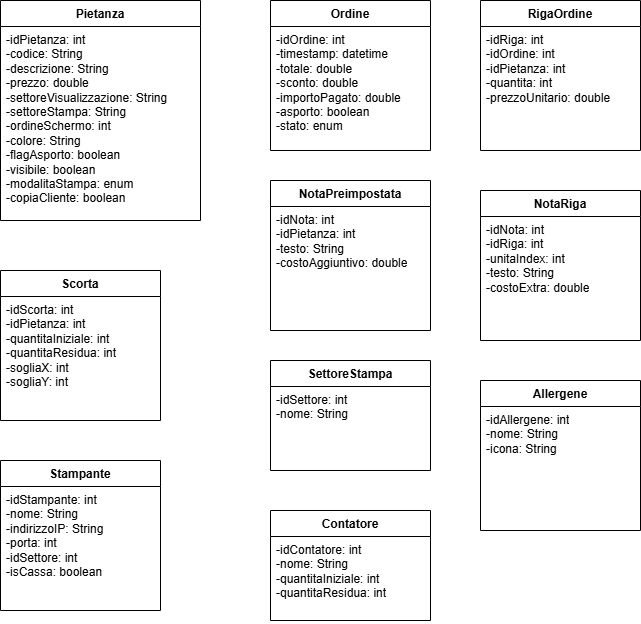

The diagram above was exported from draw.io. Its source (the exported page's mxGraphModel, read from the mxfile embedded in the PNG):
<mxGraphModel dx="1080" dy="643" grid="1" gridSize="10" guides="1" tooltips="1" connect="1" arrows="1" fold="1" page="1" pageScale="1" pageWidth="827" pageHeight="1169" math="0" shadow="0">
  <root>
    <mxCell id="WIyWlLk6GJQsqaUBKTNV-0" />
    <mxCell id="WIyWlLk6GJQsqaUBKTNV-1" parent="WIyWlLk6GJQsqaUBKTNV-0" />
    <mxCell id="Ifs3ZRdTcmKEigH49WUx-0" parent="WIyWlLk6GJQsqaUBKTNV-1" style="swimlane;fontStyle=1;align=center;verticalAlign=top;childLayout=stackLayout;horizontal=1;startSize=26;horizontalStack=0;resizeParent=1;resizeParentMax=0;resizeLast=0;collapsible=1;marginBottom=0;whiteSpace=wrap;html=1;" value="Pietanza" vertex="1">
      <mxGeometry height="220" width="200" x="80" y="60" as="geometry" />
    </mxCell>
    <mxCell id="Ifs3ZRdTcmKEigH49WUx-1" parent="Ifs3ZRdTcmKEigH49WUx-0" style="text;strokeColor=none;fillColor=none;align=left;verticalAlign=top;spacingLeft=4;spacingRight=4;overflow=hidden;rotatable=0;points=[[0,0.5],[1,0.5]];portConstraint=eastwest;whiteSpace=wrap;html=1;" value="&lt;li class=&quot;whitespace-normal break-words pl-2&quot;&gt;&lt;code class=&quot;bg-text-200/5 border border-0.5 border-border-300 text-danger-000 whitespace-pre-wrap rounded-[0.4rem] px-1 py-px text-[0.9rem]&quot;&gt;&lt;font face=&quot;Helvetica&quot;&gt;-idPietanza: int&lt;/font&gt;&lt;/code&gt;&lt;/li&gt;&lt;li class=&quot;whitespace-normal break-words pl-2&quot;&gt;&lt;code class=&quot;bg-text-200/5 border border-0.5 border-border-300 text-danger-000 whitespace-pre-wrap rounded-[0.4rem] px-1 py-px text-[0.9rem]&quot;&gt;&lt;font face=&quot;Helvetica&quot;&gt;-codice: String&lt;/font&gt;&lt;/code&gt;&lt;/li&gt;&lt;li class=&quot;whitespace-normal break-words pl-2&quot;&gt;&lt;code class=&quot;bg-text-200/5 border border-0.5 border-border-300 text-danger-000 whitespace-pre-wrap rounded-[0.4rem] px-1 py-px text-[0.9rem]&quot;&gt;&lt;font face=&quot;Helvetica&quot;&gt;-descrizione: String&lt;/font&gt;&lt;/code&gt;&lt;/li&gt;&lt;li class=&quot;whitespace-normal break-words pl-2&quot;&gt;&lt;code class=&quot;bg-text-200/5 border border-0.5 border-border-300 text-danger-000 whitespace-pre-wrap rounded-[0.4rem] px-1 py-px text-[0.9rem]&quot;&gt;&lt;font face=&quot;Helvetica&quot;&gt;-prezzo: double&lt;/font&gt;&lt;/code&gt;&lt;/li&gt;&lt;li class=&quot;whitespace-normal break-words pl-2&quot;&gt;&lt;code class=&quot;bg-text-200/5 border border-0.5 border-border-300 text-danger-000 whitespace-pre-wrap rounded-[0.4rem] px-1 py-px text-[0.9rem]&quot;&gt;&lt;font face=&quot;Helvetica&quot;&gt;-settoreVisualizzazione: String&lt;/font&gt;&lt;/code&gt;&lt;/li&gt;&lt;li class=&quot;whitespace-normal break-words pl-2&quot;&gt;&lt;code class=&quot;bg-text-200/5 border border-0.5 border-border-300 text-danger-000 whitespace-pre-wrap rounded-[0.4rem] px-1 py-px text-[0.9rem]&quot;&gt;&lt;font face=&quot;Helvetica&quot;&gt;-settoreStampa: String&lt;/font&gt;&lt;/code&gt;&lt;/li&gt;&lt;li class=&quot;whitespace-normal break-words pl-2&quot;&gt;&lt;code class=&quot;bg-text-200/5 border border-0.5 border-border-300 text-danger-000 whitespace-pre-wrap rounded-[0.4rem] px-1 py-px text-[0.9rem]&quot;&gt;&lt;font face=&quot;Helvetica&quot;&gt;-ordineSchermo: int&lt;/font&gt;&lt;/code&gt;&lt;/li&gt;&lt;li class=&quot;whitespace-normal break-words pl-2&quot;&gt;&lt;code class=&quot;bg-text-200/5 border border-0.5 border-border-300 text-danger-000 whitespace-pre-wrap rounded-[0.4rem] px-1 py-px text-[0.9rem]&quot;&gt;&lt;font face=&quot;Helvetica&quot;&gt;-colore: String&lt;/font&gt;&lt;/code&gt;&lt;/li&gt;&lt;li class=&quot;whitespace-normal break-words pl-2&quot;&gt;&lt;code class=&quot;bg-text-200/5 border border-0.5 border-border-300 text-danger-000 whitespace-pre-wrap rounded-[0.4rem] px-1 py-px text-[0.9rem]&quot;&gt;&lt;font face=&quot;Helvetica&quot;&gt;-flagAsporto: boolean&lt;/font&gt;&lt;/code&gt;&lt;/li&gt;&lt;li class=&quot;whitespace-normal break-words pl-2&quot;&gt;&lt;code class=&quot;bg-text-200/5 border border-0.5 border-border-300 text-danger-000 whitespace-pre-wrap rounded-[0.4rem] px-1 py-px text-[0.9rem]&quot;&gt;&lt;font face=&quot;Helvetica&quot;&gt;-visibile: boolean&lt;/font&gt;&lt;/code&gt;&lt;/li&gt;&lt;li class=&quot;whitespace-normal break-words pl-2&quot;&gt;&lt;code class=&quot;bg-text-200/5 border border-0.5 border-border-300 text-danger-000 whitespace-pre-wrap rounded-[0.4rem] px-1 py-px text-[0.9rem]&quot;&gt;&lt;font face=&quot;Helvetica&quot;&gt;-modalitaStampa: enum&lt;/font&gt;&lt;/code&gt;&lt;/li&gt;&lt;li class=&quot;whitespace-normal break-words pl-2&quot;&gt;&lt;code class=&quot;bg-text-200/5 border border-0.5 border-border-300 text-danger-000 whitespace-pre-wrap rounded-[0.4rem] px-1 py-px text-[0.9rem]&quot;&gt;&lt;font face=&quot;Helvetica&quot;&gt;-copiaCliente: boolean&lt;/font&gt;&lt;/code&gt;&lt;/li&gt;" vertex="1">
      <mxGeometry height="194" width="200" y="26" as="geometry" />
    </mxCell>
    <mxCell id="Ifs3ZRdTcmKEigH49WUx-4" parent="WIyWlLk6GJQsqaUBKTNV-1" style="swimlane;fontStyle=1;align=center;verticalAlign=top;childLayout=stackLayout;horizontal=1;startSize=26;horizontalStack=0;resizeParent=1;resizeParentMax=0;resizeLast=0;collapsible=1;marginBottom=0;whiteSpace=wrap;html=1;" value="Ordine" vertex="1">
      <mxGeometry height="150" width="160" x="350" y="60" as="geometry" />
    </mxCell>
    <mxCell id="Ifs3ZRdTcmKEigH49WUx-5" parent="Ifs3ZRdTcmKEigH49WUx-4" style="text;strokeColor=none;fillColor=none;align=left;verticalAlign=top;spacingLeft=4;spacingRight=4;overflow=hidden;rotatable=0;points=[[0,0.5],[1,0.5]];portConstraint=eastwest;whiteSpace=wrap;html=1;" value="&lt;li class=&quot;whitespace-normal break-words pl-2&quot;&gt;&lt;code class=&quot;bg-text-200/5 border border-0.5 border-border-300 text-danger-000 whitespace-pre-wrap rounded-[0.4rem] px-1 py-px text-[0.9rem]&quot;&gt;&lt;font face=&quot;Helvetica&quot;&gt;-idOrdine: int&lt;/font&gt;&lt;/code&gt;&lt;/li&gt;&lt;li class=&quot;whitespace-normal break-words pl-2&quot;&gt;&lt;code class=&quot;bg-text-200/5 border border-0.5 border-border-300 text-danger-000 whitespace-pre-wrap rounded-[0.4rem] px-1 py-px text-[0.9rem]&quot;&gt;&lt;font face=&quot;Helvetica&quot;&gt;-timestamp: datetime&lt;/font&gt;&lt;/code&gt;&lt;/li&gt;&lt;li class=&quot;whitespace-normal break-words pl-2&quot;&gt;&lt;code class=&quot;bg-text-200/5 border border-0.5 border-border-300 text-danger-000 whitespace-pre-wrap rounded-[0.4rem] px-1 py-px text-[0.9rem]&quot;&gt;&lt;font face=&quot;Helvetica&quot;&gt;-totale: double&lt;/font&gt;&lt;/code&gt;&lt;/li&gt;&lt;li class=&quot;whitespace-normal break-words pl-2&quot;&gt;&lt;code class=&quot;bg-text-200/5 border border-0.5 border-border-300 text-danger-000 whitespace-pre-wrap rounded-[0.4rem] px-1 py-px text-[0.9rem]&quot;&gt;&lt;font face=&quot;Helvetica&quot;&gt;-sconto: double&lt;/font&gt;&lt;/code&gt;&lt;/li&gt;&lt;li class=&quot;whitespace-normal break-words pl-2&quot;&gt;&lt;code class=&quot;bg-text-200/5 border border-0.5 border-border-300 text-danger-000 whitespace-pre-wrap rounded-[0.4rem] px-1 py-px text-[0.9rem]&quot;&gt;&lt;font face=&quot;Helvetica&quot;&gt;-importoPagato: double&lt;/font&gt;&lt;/code&gt;&lt;/li&gt;&lt;li class=&quot;whitespace-normal break-words pl-2&quot;&gt;&lt;code class=&quot;bg-text-200/5 border border-0.5 border-border-300 text-danger-000 whitespace-pre-wrap rounded-[0.4rem] px-1 py-px text-[0.9rem]&quot;&gt;&lt;font face=&quot;Helvetica&quot;&gt;-asporto: boolean&lt;/font&gt;&lt;/code&gt;&lt;/li&gt;&lt;li class=&quot;whitespace-normal break-words pl-2&quot;&gt;&lt;code class=&quot;bg-text-200/5 border border-0.5 border-border-300 text-danger-000 whitespace-pre-wrap rounded-[0.4rem] px-1 py-px text-[0.9rem]&quot;&gt;&lt;font face=&quot;Helvetica&quot;&gt;-stato: enum&lt;/font&gt;&lt;/code&gt;&lt;/li&gt;" vertex="1">
      <mxGeometry height="124" width="160" y="26" as="geometry" />
    </mxCell>
    <mxCell id="Ifs3ZRdTcmKEigH49WUx-7" parent="WIyWlLk6GJQsqaUBKTNV-1" style="swimlane;fontStyle=1;align=center;verticalAlign=top;childLayout=stackLayout;horizontal=1;startSize=26;horizontalStack=0;resizeParent=1;resizeParentMax=0;resizeLast=0;collapsible=1;marginBottom=0;whiteSpace=wrap;html=1;" value="RigaOrdine" vertex="1">
      <mxGeometry height="150" width="160" x="560" y="60" as="geometry" />
    </mxCell>
    <mxCell id="Ifs3ZRdTcmKEigH49WUx-8" parent="Ifs3ZRdTcmKEigH49WUx-7" style="text;strokeColor=none;fillColor=none;align=left;verticalAlign=top;spacingLeft=4;spacingRight=4;overflow=hidden;rotatable=0;points=[[0,0.5],[1,0.5]];portConstraint=eastwest;whiteSpace=wrap;html=1;" value="&lt;li class=&quot;whitespace-normal break-words pl-2&quot;&gt;&lt;code class=&quot;bg-text-200/5 border border-0.5 border-border-300 text-danger-000 whitespace-pre-wrap rounded-[0.4rem] px-1 py-px text-[0.9rem]&quot;&gt;&lt;font face=&quot;Helvetica&quot;&gt;-idRiga: int&lt;/font&gt;&lt;/code&gt;&lt;/li&gt;&lt;li class=&quot;whitespace-normal break-words pl-2&quot;&gt;&lt;code class=&quot;bg-text-200/5 border border-0.5 border-border-300 text-danger-000 whitespace-pre-wrap rounded-[0.4rem] px-1 py-px text-[0.9rem]&quot;&gt;&lt;font face=&quot;Helvetica&quot;&gt;-idOrdine: int&lt;/font&gt;&lt;/code&gt;&lt;/li&gt;&lt;li class=&quot;whitespace-normal break-words pl-2&quot;&gt;&lt;code class=&quot;bg-text-200/5 border border-0.5 border-border-300 text-danger-000 whitespace-pre-wrap rounded-[0.4rem] px-1 py-px text-[0.9rem]&quot;&gt;&lt;font face=&quot;Helvetica&quot;&gt;-idPietanza: int&lt;/font&gt;&lt;/code&gt;&lt;/li&gt;&lt;li class=&quot;whitespace-normal break-words pl-2&quot;&gt;&lt;code class=&quot;bg-text-200/5 border border-0.5 border-border-300 text-danger-000 whitespace-pre-wrap rounded-[0.4rem] px-1 py-px text-[0.9rem]&quot;&gt;&lt;font face=&quot;Helvetica&quot;&gt;-quantita: int&lt;/font&gt;&lt;/code&gt;&lt;/li&gt;&lt;li class=&quot;whitespace-normal break-words pl-2&quot;&gt;&lt;code class=&quot;bg-text-200/5 border border-0.5 border-border-300 text-danger-000 whitespace-pre-wrap rounded-[0.4rem] px-1 py-px text-[0.9rem]&quot;&gt;&lt;font face=&quot;Helvetica&quot;&gt;-prezzoUnitario: double&lt;/font&gt;&lt;/code&gt;&lt;/li&gt;" vertex="1">
      <mxGeometry height="124" width="160" y="26" as="geometry" />
    </mxCell>
    <mxCell id="Ifs3ZRdTcmKEigH49WUx-9" parent="WIyWlLk6GJQsqaUBKTNV-1" style="swimlane;fontStyle=1;align=center;verticalAlign=top;childLayout=stackLayout;horizontal=1;startSize=26;horizontalStack=0;resizeParent=1;resizeParentMax=0;resizeLast=0;collapsible=1;marginBottom=0;whiteSpace=wrap;html=1;" value="Scorta" vertex="1">
      <mxGeometry height="150" width="160" x="80" y="330" as="geometry" />
    </mxCell>
    <mxCell id="Ifs3ZRdTcmKEigH49WUx-10" parent="Ifs3ZRdTcmKEigH49WUx-9" style="text;strokeColor=none;fillColor=none;align=left;verticalAlign=top;spacingLeft=4;spacingRight=4;overflow=hidden;rotatable=0;points=[[0,0.5],[1,0.5]];portConstraint=eastwest;whiteSpace=wrap;html=1;" value="&lt;li class=&quot;whitespace-normal break-words pl-2&quot;&gt;&lt;code class=&quot;bg-text-200/5 border border-0.5 border-border-300 text-danger-000 whitespace-pre-wrap rounded-[0.4rem] px-1 py-px text-[0.9rem]&quot;&gt;&lt;font face=&quot;Helvetica&quot;&gt;-idScorta: int&lt;/font&gt;&lt;/code&gt;&lt;/li&gt;&lt;li class=&quot;whitespace-normal break-words pl-2&quot;&gt;&lt;code class=&quot;bg-text-200/5 border border-0.5 border-border-300 text-danger-000 whitespace-pre-wrap rounded-[0.4rem] px-1 py-px text-[0.9rem]&quot;&gt;&lt;font face=&quot;Helvetica&quot;&gt;-idPietanza: int&lt;/font&gt;&lt;/code&gt;&lt;/li&gt;&lt;li class=&quot;whitespace-normal break-words pl-2&quot;&gt;&lt;code class=&quot;bg-text-200/5 border border-0.5 border-border-300 text-danger-000 whitespace-pre-wrap rounded-[0.4rem] px-1 py-px text-[0.9rem]&quot;&gt;&lt;font face=&quot;Helvetica&quot;&gt;-quantitaIniziale: int&lt;/font&gt;&lt;/code&gt;&lt;/li&gt;&lt;li class=&quot;whitespace-normal break-words pl-2&quot;&gt;&lt;code class=&quot;bg-text-200/5 border border-0.5 border-border-300 text-danger-000 whitespace-pre-wrap rounded-[0.4rem] px-1 py-px text-[0.9rem]&quot;&gt;&lt;font face=&quot;Helvetica&quot;&gt;-quantitaResidua: int&lt;/font&gt;&lt;/code&gt;&lt;/li&gt;&lt;li class=&quot;whitespace-normal break-words pl-2&quot;&gt;&lt;code class=&quot;bg-text-200/5 border border-0.5 border-border-300 text-danger-000 whitespace-pre-wrap rounded-[0.4rem] px-1 py-px text-[0.9rem]&quot;&gt;&lt;font face=&quot;Helvetica&quot;&gt;-sogliaX: int&lt;/font&gt;&lt;/code&gt;&lt;/li&gt;&lt;li class=&quot;whitespace-normal break-words pl-2&quot;&gt;&lt;code class=&quot;bg-text-200/5 border border-0.5 border-border-300 text-danger-000 whitespace-pre-wrap rounded-[0.4rem] px-1 py-px text-[0.9rem]&quot;&gt;&lt;font face=&quot;Helvetica&quot;&gt;-sogliaY: int&lt;/font&gt;&lt;/code&gt;&lt;/li&gt;" vertex="1">
      <mxGeometry height="124" width="160" y="26" as="geometry" />
    </mxCell>
    <mxCell id="Ifs3ZRdTcmKEigH49WUx-11" parent="WIyWlLk6GJQsqaUBKTNV-1" style="swimlane;fontStyle=1;align=center;verticalAlign=top;childLayout=stackLayout;horizontal=1;startSize=26;horizontalStack=0;resizeParent=1;resizeParentMax=0;resizeLast=0;collapsible=1;marginBottom=0;whiteSpace=wrap;html=1;" value="NotaPreimpostata" vertex="1">
      <mxGeometry height="150" width="160" x="350" y="240" as="geometry" />
    </mxCell>
    <mxCell id="Ifs3ZRdTcmKEigH49WUx-12" parent="Ifs3ZRdTcmKEigH49WUx-11" style="text;strokeColor=none;fillColor=none;align=left;verticalAlign=top;spacingLeft=4;spacingRight=4;overflow=hidden;rotatable=0;points=[[0,0.5],[1,0.5]];portConstraint=eastwest;whiteSpace=wrap;html=1;" value="&lt;li class=&quot;whitespace-normal break-words pl-2&quot;&gt;&lt;code class=&quot;bg-text-200/5 border border-0.5 border-border-300 text-danger-000 whitespace-pre-wrap rounded-[0.4rem] px-1 py-px text-[0.9rem]&quot;&gt;&lt;font face=&quot;Helvetica&quot;&gt;-idNota: int&lt;/font&gt;&lt;/code&gt;&lt;/li&gt;&lt;li class=&quot;whitespace-normal break-words pl-2&quot;&gt;&lt;code class=&quot;bg-text-200/5 border border-0.5 border-border-300 text-danger-000 whitespace-pre-wrap rounded-[0.4rem] px-1 py-px text-[0.9rem]&quot;&gt;&lt;font face=&quot;Helvetica&quot;&gt;-idPietanza: int&lt;/font&gt;&lt;/code&gt;&lt;/li&gt;&lt;li class=&quot;whitespace-normal break-words pl-2&quot;&gt;&lt;code class=&quot;bg-text-200/5 border border-0.5 border-border-300 text-danger-000 whitespace-pre-wrap rounded-[0.4rem] px-1 py-px text-[0.9rem]&quot;&gt;&lt;font face=&quot;Helvetica&quot;&gt;-testo: String&lt;/font&gt;&lt;/code&gt;&lt;/li&gt;&lt;li class=&quot;whitespace-normal break-words pl-2&quot;&gt;&lt;code class=&quot;bg-text-200/5 border border-0.5 border-border-300 text-danger-000 whitespace-pre-wrap rounded-[0.4rem] px-1 py-px text-[0.9rem]&quot;&gt;&lt;font face=&quot;Helvetica&quot;&gt;-costoAggiuntivo: double&lt;/font&gt;&lt;/code&gt;&lt;/li&gt;" vertex="1">
      <mxGeometry height="124" width="160" y="26" as="geometry" />
    </mxCell>
    <mxCell id="Ifs3ZRdTcmKEigH49WUx-13" parent="WIyWlLk6GJQsqaUBKTNV-1" style="swimlane;fontStyle=1;align=center;verticalAlign=top;childLayout=stackLayout;horizontal=1;startSize=26;horizontalStack=0;resizeParent=1;resizeParentMax=0;resizeLast=0;collapsible=1;marginBottom=0;whiteSpace=wrap;html=1;" value="NotaRiga" vertex="1">
      <mxGeometry height="150" width="160" x="560" y="250" as="geometry" />
    </mxCell>
    <mxCell id="Ifs3ZRdTcmKEigH49WUx-14" parent="Ifs3ZRdTcmKEigH49WUx-13" style="text;strokeColor=none;fillColor=none;align=left;verticalAlign=top;spacingLeft=4;spacingRight=4;overflow=hidden;rotatable=0;points=[[0,0.5],[1,0.5]];portConstraint=eastwest;whiteSpace=wrap;html=1;" value="&lt;li class=&quot;whitespace-normal break-words pl-2&quot;&gt;&lt;code class=&quot;bg-text-200/5 border border-0.5 border-border-300 text-danger-000 whitespace-pre-wrap rounded-[0.4rem] px-1 py-px text-[0.9rem]&quot;&gt;&lt;font face=&quot;Helvetica&quot;&gt;-idNota: int&lt;/font&gt;&lt;/code&gt;&lt;/li&gt;&lt;li class=&quot;whitespace-normal break-words pl-2&quot;&gt;&lt;code class=&quot;bg-text-200/5 border border-0.5 border-border-300 text-danger-000 whitespace-pre-wrap rounded-[0.4rem] px-1 py-px text-[0.9rem]&quot;&gt;&lt;font face=&quot;Helvetica&quot;&gt;-idRiga: int&lt;/font&gt;&lt;/code&gt;&lt;/li&gt;&lt;li class=&quot;whitespace-normal break-words pl-2&quot;&gt;&lt;code class=&quot;bg-text-200/5 border border-0.5 border-border-300 text-danger-000 whitespace-pre-wrap rounded-[0.4rem] px-1 py-px text-[0.9rem]&quot;&gt;&lt;font face=&quot;Helvetica&quot;&gt;-unitaIndex: int&lt;/font&gt;&lt;/code&gt;&lt;/li&gt;&lt;li class=&quot;whitespace-normal break-words pl-2&quot;&gt;&lt;code class=&quot;bg-text-200/5 border border-0.5 border-border-300 text-danger-000 whitespace-pre-wrap rounded-[0.4rem] px-1 py-px text-[0.9rem]&quot;&gt;&lt;font face=&quot;Helvetica&quot;&gt;-testo: String&lt;/font&gt;&lt;/code&gt;&lt;/li&gt;&lt;li class=&quot;whitespace-normal break-words pl-2&quot;&gt;&lt;code class=&quot;bg-text-200/5 border border-0.5 border-border-300 text-danger-000 whitespace-pre-wrap rounded-[0.4rem] px-1 py-px text-[0.9rem]&quot;&gt;&lt;font face=&quot;Helvetica&quot;&gt;-costoExtra: double&lt;/font&gt;&lt;/code&gt;&lt;/li&gt;" vertex="1">
      <mxGeometry height="124" width="160" y="26" as="geometry" />
    </mxCell>
    <mxCell id="rMOLMUAEz2shZ5K7RJd2-0" parent="WIyWlLk6GJQsqaUBKTNV-1" style="swimlane;fontStyle=1;align=center;verticalAlign=top;childLayout=stackLayout;horizontal=1;startSize=26;horizontalStack=0;resizeParent=1;resizeParentMax=0;resizeLast=0;collapsible=1;marginBottom=0;whiteSpace=wrap;html=1;" value="Stampante" vertex="1">
      <mxGeometry height="150" width="160" x="80" y="520" as="geometry" />
    </mxCell>
    <mxCell id="rMOLMUAEz2shZ5K7RJd2-1" parent="rMOLMUAEz2shZ5K7RJd2-0" style="text;strokeColor=none;fillColor=none;align=left;verticalAlign=top;spacingLeft=4;spacingRight=4;overflow=hidden;rotatable=0;points=[[0,0.5],[1,0.5]];portConstraint=eastwest;whiteSpace=wrap;html=1;" value="&lt;li class=&quot;whitespace-normal break-words pl-2&quot;&gt;&lt;code class=&quot;bg-text-200/5 border border-0.5 border-border-300 text-danger-000 whitespace-pre-wrap rounded-[0.4rem] px-1 py-px text-[0.9rem]&quot;&gt;&lt;font face=&quot;Helvetica&quot;&gt;-idStampante: int&lt;/font&gt;&lt;/code&gt;&lt;/li&gt;&lt;li class=&quot;whitespace-normal break-words pl-2&quot;&gt;&lt;code class=&quot;bg-text-200/5 border border-0.5 border-border-300 text-danger-000 whitespace-pre-wrap rounded-[0.4rem] px-1 py-px text-[0.9rem]&quot;&gt;&lt;font face=&quot;Helvetica&quot;&gt;-nome: String&lt;/font&gt;&lt;/code&gt;&lt;/li&gt;&lt;li class=&quot;whitespace-normal break-words pl-2&quot;&gt;&lt;code class=&quot;bg-text-200/5 border border-0.5 border-border-300 text-danger-000 whitespace-pre-wrap rounded-[0.4rem] px-1 py-px text-[0.9rem]&quot;&gt;&lt;font face=&quot;Helvetica&quot;&gt;-indirizzoIP: String&lt;/font&gt;&lt;/code&gt;&lt;/li&gt;&lt;li class=&quot;whitespace-normal break-words pl-2&quot;&gt;&lt;code class=&quot;bg-text-200/5 border border-0.5 border-border-300 text-danger-000 whitespace-pre-wrap rounded-[0.4rem] px-1 py-px text-[0.9rem]&quot;&gt;&lt;font face=&quot;Helvetica&quot;&gt;-porta: int&lt;/font&gt;&lt;/code&gt;&lt;/li&gt;&lt;li class=&quot;whitespace-normal break-words pl-2&quot;&gt;&lt;code class=&quot;bg-text-200/5 border border-0.5 border-border-300 text-danger-000 whitespace-pre-wrap rounded-[0.4rem] px-1 py-px text-[0.9rem]&quot;&gt;&lt;font face=&quot;Helvetica&quot;&gt;-idSettore: int&lt;/font&gt;&lt;/code&gt;&lt;/li&gt;&lt;li class=&quot;whitespace-normal break-words pl-2&quot;&gt;&lt;code class=&quot;bg-text-200/5 border border-0.5 border-border-300 text-danger-000 whitespace-pre-wrap rounded-[0.4rem] px-1 py-px text-[0.9rem]&quot;&gt;&lt;font face=&quot;Helvetica&quot;&gt;-isCassa: boolean&lt;/font&gt;&lt;/code&gt;&lt;/li&gt;" vertex="1">
      <mxGeometry height="124" width="160" y="26" as="geometry" />
    </mxCell>
    <mxCell id="rMOLMUAEz2shZ5K7RJd2-2" parent="WIyWlLk6GJQsqaUBKTNV-1" style="swimlane;fontStyle=1;align=center;verticalAlign=top;childLayout=stackLayout;horizontal=1;startSize=26;horizontalStack=0;resizeParent=1;resizeParentMax=0;resizeLast=0;collapsible=1;marginBottom=0;whiteSpace=wrap;html=1;" value="Contatore" vertex="1">
      <mxGeometry height="110" width="160" x="350" y="570" as="geometry" />
    </mxCell>
    <mxCell id="rMOLMUAEz2shZ5K7RJd2-3" parent="rMOLMUAEz2shZ5K7RJd2-2" style="text;strokeColor=none;fillColor=none;align=left;verticalAlign=top;spacingLeft=4;spacingRight=4;overflow=hidden;rotatable=0;points=[[0,0.5],[1,0.5]];portConstraint=eastwest;whiteSpace=wrap;html=1;" value="&lt;li class=&quot;whitespace-normal break-words pl-2&quot;&gt;&lt;code class=&quot;bg-text-200/5 border border-0.5 border-border-300 text-danger-000 whitespace-pre-wrap rounded-[0.4rem] px-1 py-px text-[0.9rem]&quot;&gt;&lt;font face=&quot;Helvetica&quot;&gt;-idContatore: int&lt;/font&gt;&lt;/code&gt;&lt;/li&gt;&lt;li class=&quot;whitespace-normal break-words pl-2&quot;&gt;&lt;code class=&quot;bg-text-200/5 border border-0.5 border-border-300 text-danger-000 whitespace-pre-wrap rounded-[0.4rem] px-1 py-px text-[0.9rem]&quot;&gt;&lt;font face=&quot;Helvetica&quot;&gt;-nome: String&lt;/font&gt;&lt;/code&gt;&lt;/li&gt;&lt;li class=&quot;whitespace-normal break-words pl-2&quot;&gt;&lt;code class=&quot;bg-text-200/5 border border-0.5 border-border-300 text-danger-000 whitespace-pre-wrap rounded-[0.4rem] px-1 py-px text-[0.9rem]&quot;&gt;&lt;font face=&quot;Helvetica&quot;&gt;-quantitaIniziale: int&lt;/font&gt;&lt;/code&gt;&lt;/li&gt;&lt;li class=&quot;whitespace-normal break-words pl-2&quot;&gt;&lt;code class=&quot;bg-text-200/5 border border-0.5 border-border-300 text-danger-000 whitespace-pre-wrap rounded-[0.4rem] px-1 py-px text-[0.9rem]&quot;&gt;&lt;font face=&quot;Helvetica&quot;&gt;-quantitaResidua: int&lt;/font&gt;&lt;/code&gt;&lt;/li&gt;" vertex="1">
      <mxGeometry height="84" width="160" y="26" as="geometry" />
    </mxCell>
    <mxCell id="rMOLMUAEz2shZ5K7RJd2-8" parent="WIyWlLk6GJQsqaUBKTNV-1" style="swimlane;fontStyle=1;align=center;verticalAlign=top;childLayout=stackLayout;horizontal=1;startSize=26;horizontalStack=0;resizeParent=1;resizeParentMax=0;resizeLast=0;collapsible=1;marginBottom=0;whiteSpace=wrap;html=1;" value="SettoreStampa" vertex="1">
      <mxGeometry height="110" width="160" x="350" y="420" as="geometry" />
    </mxCell>
    <mxCell id="rMOLMUAEz2shZ5K7RJd2-9" parent="rMOLMUAEz2shZ5K7RJd2-8" style="text;strokeColor=none;fillColor=none;align=left;verticalAlign=top;spacingLeft=4;spacingRight=4;overflow=hidden;rotatable=0;points=[[0,0.5],[1,0.5]];portConstraint=eastwest;whiteSpace=wrap;html=1;" value="&lt;li class=&quot;whitespace-normal break-words pl-2&quot;&gt;&lt;code class=&quot;bg-text-200/5 border border-0.5 border-border-300 text-danger-000 whitespace-pre-wrap rounded-[0.4rem] px-1 py-px text-[0.9rem]&quot;&gt;&lt;font face=&quot;Helvetica&quot;&gt;-idSettore: int&lt;/font&gt;&lt;/code&gt;&lt;/li&gt;&lt;li class=&quot;whitespace-normal break-words pl-2&quot;&gt;&lt;code class=&quot;bg-text-200/5 border border-0.5 border-border-300 text-danger-000 whitespace-pre-wrap rounded-[0.4rem] px-1 py-px text-[0.9rem]&quot;&gt;&lt;font face=&quot;Helvetica&quot;&gt;-nome: String&lt;/font&gt;&lt;/code&gt;&lt;/li&gt;" vertex="1">
      <mxGeometry height="84" width="160" y="26" as="geometry" />
    </mxCell>
    <mxCell id="rMOLMUAEz2shZ5K7RJd2-10" parent="WIyWlLk6GJQsqaUBKTNV-1" style="swimlane;fontStyle=1;align=center;verticalAlign=top;childLayout=stackLayout;horizontal=1;startSize=26;horizontalStack=0;resizeParent=1;resizeParentMax=0;resizeLast=0;collapsible=1;marginBottom=0;whiteSpace=wrap;html=1;" value="Allergene" vertex="1">
      <mxGeometry height="150" width="160" x="560" y="440" as="geometry" />
    </mxCell>
    <mxCell id="rMOLMUAEz2shZ5K7RJd2-11" parent="rMOLMUAEz2shZ5K7RJd2-10" style="text;strokeColor=none;fillColor=none;align=left;verticalAlign=top;spacingLeft=4;spacingRight=4;overflow=hidden;rotatable=0;points=[[0,0.5],[1,0.5]];portConstraint=eastwest;whiteSpace=wrap;html=1;" value="&lt;li class=&quot;whitespace-normal break-words pl-2&quot;&gt;&lt;code class=&quot;bg-text-200/5 border border-0.5 border-border-300 text-danger-000 whitespace-pre-wrap rounded-[0.4rem] px-1 py-px text-[0.9rem]&quot;&gt;&lt;font face=&quot;Helvetica&quot;&gt;-idAllergene: int&lt;/font&gt;&lt;/code&gt;&lt;/li&gt;&lt;li class=&quot;whitespace-normal break-words pl-2&quot;&gt;&lt;code class=&quot;bg-text-200/5 border border-0.5 border-border-300 text-danger-000 whitespace-pre-wrap rounded-[0.4rem] px-1 py-px text-[0.9rem]&quot;&gt;&lt;font face=&quot;Helvetica&quot;&gt;-nome: String&lt;/font&gt;&lt;/code&gt;&lt;/li&gt;&lt;li class=&quot;whitespace-normal break-words pl-2&quot;&gt;&lt;code class=&quot;bg-text-200/5 border border-0.5 border-border-300 text-danger-000 whitespace-pre-wrap rounded-[0.4rem] px-1 py-px text-[0.9rem]&quot;&gt;&lt;font face=&quot;Helvetica&quot;&gt;-icona: String&lt;/font&gt;&lt;/code&gt;&lt;/li&gt;" vertex="1">
      <mxGeometry height="124" width="160" y="26" as="geometry" />
    </mxCell>
  </root>
</mxGraphModel>